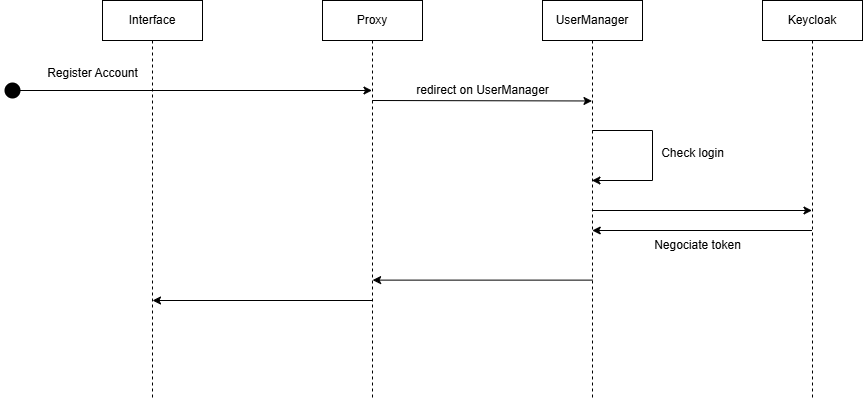

The diagram above was exported from draw.io. Its source (the exported page's mxGraphModel, read from the mxfile embedded in the PNG):
<mxGraphModel dx="1955" dy="549" grid="1" gridSize="10" guides="1" tooltips="1" connect="1" arrows="1" fold="1" page="1" pageScale="1" pageWidth="850" pageHeight="1100" math="0" shadow="0">
  <root>
    <mxCell id="0" />
    <mxCell id="1" parent="0" />
    <mxCell id="aM9ryv3xv72pqoxQDRHE-1" value="Interface" style="shape=umlLifeline;perimeter=lifelinePerimeter;whiteSpace=wrap;html=1;container=0;dropTarget=0;collapsible=0;recursiveResize=0;outlineConnect=0;portConstraint=eastwest;newEdgeStyle={&quot;edgeStyle&quot;:&quot;elbowEdgeStyle&quot;,&quot;elbow&quot;:&quot;vertical&quot;,&quot;curved&quot;:0,&quot;rounded&quot;:0};" parent="1" vertex="1">
      <mxGeometry x="60" y="40" width="100" height="400" as="geometry" />
    </mxCell>
    <mxCell id="aGoWqj74-usTNh-BuVym-15" style="edgeStyle=elbowEdgeStyle;rounded=0;orthogonalLoop=1;jettySize=auto;html=1;elbow=vertical;curved=0;" edge="1" parent="1">
      <mxGeometry relative="1" as="geometry">
        <mxPoint x="329.7307692307693" y="139.99769230769226" as="sourcePoint" />
        <mxPoint x="549.5" y="139.99769230769226" as="targetPoint" />
      </mxGeometry>
    </mxCell>
    <mxCell id="aGoWqj74-usTNh-BuVym-2" value="Proxy" style="shape=umlLifeline;perimeter=lifelinePerimeter;whiteSpace=wrap;html=1;container=0;dropTarget=0;collapsible=0;recursiveResize=0;outlineConnect=0;portConstraint=eastwest;newEdgeStyle={&quot;edgeStyle&quot;:&quot;elbowEdgeStyle&quot;,&quot;elbow&quot;:&quot;vertical&quot;,&quot;curved&quot;:0,&quot;rounded&quot;:0};" vertex="1" parent="1">
      <mxGeometry x="280" y="40" width="100" height="400" as="geometry" />
    </mxCell>
    <mxCell id="aGoWqj74-usTNh-BuVym-3" value="UserManager" style="shape=umlLifeline;perimeter=lifelinePerimeter;whiteSpace=wrap;html=1;container=0;dropTarget=0;collapsible=0;recursiveResize=0;outlineConnect=0;portConstraint=eastwest;newEdgeStyle={&quot;edgeStyle&quot;:&quot;elbowEdgeStyle&quot;,&quot;elbow&quot;:&quot;vertical&quot;,&quot;curved&quot;:0,&quot;rounded&quot;:0};" vertex="1" parent="1">
      <mxGeometry x="500" y="40" width="100" height="400" as="geometry" />
    </mxCell>
    <mxCell id="aGoWqj74-usTNh-BuVym-4" value="Keycloak" style="shape=umlLifeline;perimeter=lifelinePerimeter;whiteSpace=wrap;html=1;container=0;dropTarget=0;collapsible=0;recursiveResize=0;outlineConnect=0;portConstraint=eastwest;newEdgeStyle={&quot;edgeStyle&quot;:&quot;elbowEdgeStyle&quot;,&quot;elbow&quot;:&quot;vertical&quot;,&quot;curved&quot;:0,&quot;rounded&quot;:0};" vertex="1" parent="1">
      <mxGeometry x="720" y="40" width="100" height="400" as="geometry" />
    </mxCell>
    <mxCell id="aGoWqj74-usTNh-BuVym-11" style="edgeStyle=orthogonalEdgeStyle;rounded=0;orthogonalLoop=1;jettySize=auto;html=1;" edge="1" parent="1">
      <mxGeometry relative="1" as="geometry">
        <mxPoint x="-30" y="130" as="sourcePoint" />
        <mxPoint x="329.5" y="130" as="targetPoint" />
        <Array as="points">
          <mxPoint x="-30" y="130" />
        </Array>
      </mxGeometry>
    </mxCell>
    <mxCell id="aGoWqj74-usTNh-BuVym-16" value="" style="shape=waypoint;sketch=0;fillStyle=solid;size=6;pointerEvents=1;points=[];fillColor=none;resizable=0;rotatable=0;perimeter=centerPerimeter;snapToPoint=1;strokeWidth=6;" vertex="1" parent="1">
      <mxGeometry x="-40" y="120" width="20" height="20" as="geometry" />
    </mxCell>
    <mxCell id="aGoWqj74-usTNh-BuVym-18" value="Register Account" style="text;html=1;align=center;verticalAlign=middle;resizable=0;points=[];autosize=1;strokeColor=none;fillColor=none;" vertex="1" parent="1">
      <mxGeometry x="-5" y="98" width="110" height="30" as="geometry" />
    </mxCell>
    <mxCell id="aGoWqj74-usTNh-BuVym-19" value="redirect on UserManager" style="text;html=1;align=center;verticalAlign=middle;resizable=0;points=[];autosize=1;strokeColor=none;fillColor=none;" vertex="1" parent="1">
      <mxGeometry x="360" y="115" width="160" height="30" as="geometry" />
    </mxCell>
    <mxCell id="aGoWqj74-usTNh-BuVym-21" value="" style="endArrow=classic;html=1;rounded=0;" edge="1" parent="1" target="aGoWqj74-usTNh-BuVym-3">
      <mxGeometry width="50" height="50" relative="1" as="geometry">
        <mxPoint x="549.7307692307695" y="170" as="sourcePoint" />
        <mxPoint x="549.7307692307695" y="250" as="targetPoint" />
        <Array as="points">
          <mxPoint x="610" y="170" />
          <mxPoint x="610" y="220" />
        </Array>
      </mxGeometry>
    </mxCell>
    <mxCell id="aGoWqj74-usTNh-BuVym-22" value="Check login" style="text;html=1;align=center;verticalAlign=middle;resizable=0;points=[];autosize=1;strokeColor=none;fillColor=none;" vertex="1" parent="1">
      <mxGeometry x="605" y="178" width="90" height="30" as="geometry" />
    </mxCell>
    <mxCell id="aGoWqj74-usTNh-BuVym-23" value="" style="endArrow=classic;html=1;rounded=0;" edge="1" parent="1" source="aGoWqj74-usTNh-BuVym-3">
      <mxGeometry width="50" height="50" relative="1" as="geometry">
        <mxPoint x="553.1000000000004" y="250.00000000000006" as="sourcePoint" />
        <mxPoint x="769.5" y="250.00000000000006" as="targetPoint" />
      </mxGeometry>
    </mxCell>
    <mxCell id="aGoWqj74-usTNh-BuVym-24" value="" style="endArrow=classic;html=1;rounded=0;" edge="1" parent="1">
      <mxGeometry width="50" height="50" relative="1" as="geometry">
        <mxPoint x="769.5" y="270" as="sourcePoint" />
        <mxPoint x="549.7307692307695" y="270" as="targetPoint" />
      </mxGeometry>
    </mxCell>
    <mxCell id="aGoWqj74-usTNh-BuVym-25" value="" style="endArrow=classic;html=1;rounded=0;" edge="1" parent="1">
      <mxGeometry width="50" height="50" relative="1" as="geometry">
        <mxPoint x="549.88" y="319.62" as="sourcePoint" />
        <mxPoint x="330.1107692307695" y="319.62" as="targetPoint" />
      </mxGeometry>
    </mxCell>
    <mxCell id="aGoWqj74-usTNh-BuVym-26" value="Negociate token" style="text;html=1;align=center;verticalAlign=middle;resizable=0;points=[];autosize=1;strokeColor=none;fillColor=none;" vertex="1" parent="1">
      <mxGeometry x="600" y="270" width="110" height="30" as="geometry" />
    </mxCell>
    <mxCell id="aGoWqj74-usTNh-BuVym-27" value="" style="endArrow=classic;html=1;rounded=0;" edge="1" parent="1">
      <mxGeometry width="50" height="50" relative="1" as="geometry">
        <mxPoint x="329.77" y="340" as="sourcePoint" />
        <mxPoint x="110.00076923076949" y="340" as="targetPoint" />
      </mxGeometry>
    </mxCell>
  </root>
</mxGraphModel>